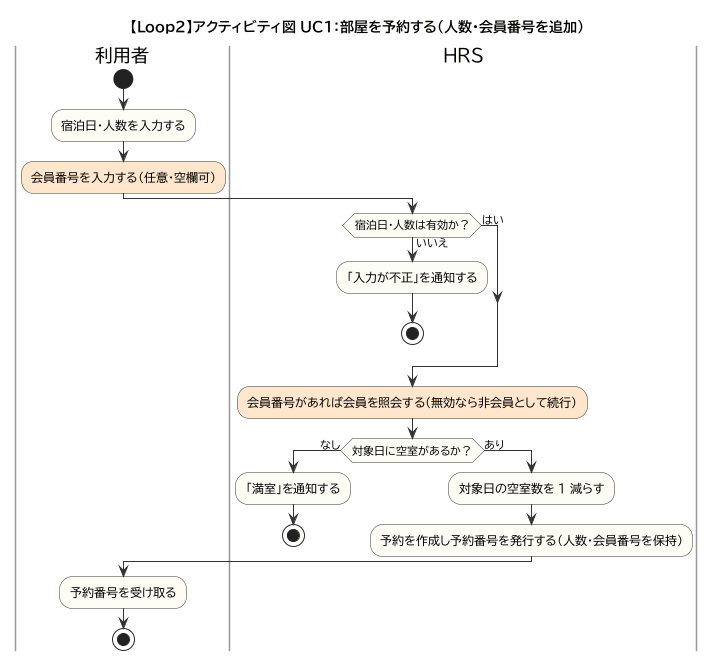

The diagram above was rendered by PlantUML. Its source (embedded in the PNG):
@startuml
!pragma layout smetana
!include _style.iuml
title 【Loop2】アクティビティ図 UC1：部屋を予約する（人数・会員番号を追加）
|利用者|
start
:宿泊日・人数を入力する;
#FFE6CC:会員番号を入力する（任意・空欄可）;
|HRS|
if (宿泊日・人数は有効か？) then (いいえ)
  :「入力が不正」を通知する;
  stop
else (はい)
endif
#FFE6CC:会員番号があれば会員を照会する（無効なら非会員として続行）;
if (対象日に空室があるか？) then (なし)
  :「満室」を通知する;
  stop
else (あり)
  :対象日の空室数を 1 減らす;
  :予約を作成し予約番号を発行する（人数・会員番号を保持）;
endif
|利用者|
:予約番号を受け取る;
stop
@enduml